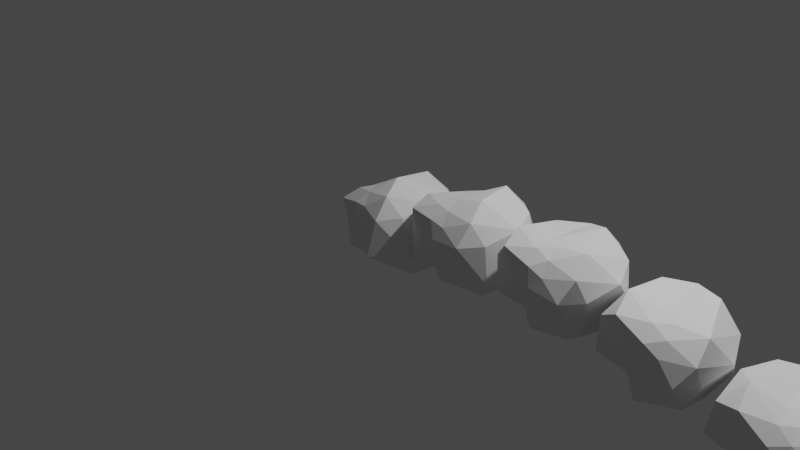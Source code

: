 # Source: curve.blend  (saved by Blender 3.3.6; exported with 4.5.12 LTS)
import bpy
from mathutils import Matrix  # noqa: F401  (used for matrix-valued properties, if any)

bpy.ops.wm.read_factory_settings(use_empty=True)
scene = bpy.context.scene
scene.name = 'Scene'

# ---- collections
col_collection = bpy.data.collections.new('Collection'); scene.collection.children.link(col_collection)

# ---- world
world_world = bpy.data.worlds.new('World'); scene.world = world_world
world_world.use_nodes = True; world_world.node_tree.nodes.clear()
_N = world_world.node_tree.nodes; _L = world_world.node_tree.links
n0 = _N.new('ShaderNodeOutputWorld'); n0.name = 'World Output'; n0.location = (300, 300)
n1 = _N.new('ShaderNodeBackground'); n1.name = 'Background'; n1.location = (10, 300)
n1.inputs[0].default_value = (0.05088, 0.05088, 0.05088, 1.0)
_L.new(n1.outputs[0], n0.inputs[0])
n0.is_active_output = True
world_world.color = (0.05088, 0.05088, 0.05088)
world_world.use_sun_shadow = False
world_world.sun_shadow_jitter_overblur = 0.0

# ---- cameras
cam_camera = bpy.data.cameras.new('Camera')
cam_camera.clip_end = 100.0
cam_camera.ortho_scale = 7.314

# ---- lights
light_light = bpy.data.lights.new('Light', 'POINT')
light_light.transmission_factor = 0.0
light_light.energy = 1000.0
light_light.shadow_soft_size = 0.1
light_light.shadow_maximum_resolution = 0.006
light_light.use_absolute_resolution = True

# ---- meshes
me_icosphere = bpy.data.meshes.new('Icosphere')
me_icosphere.from_pydata([(-0.04662, -0.03733, -0.4047), (0.4162, -0.2272, -0.29), (-0.1166, -0.446, -0.02232), (-0.3967, -0.03733, -0.1883), (-0.1406, 0.5391, -0.29), (0.4162, 0.3582, -0.29), (0.04673, -0.446, 0.242), (-0.4324, -0.3569, 0.2483), (-0.3896, 0.3582, 0.208), (0.1671, 0.5391, 0.208), (0.5113, 0.06551, 0.208), (-0.03496, -0.1946, 0.4054), (-0.1102, -0.233, -0.3462), (0.2501, -0.1065, -0.5147), (0.08081, -0.5042, -0.2579), (0.4869, 0.06551, -0.3338), (0.2501, 0.2376, -0.5147), (-0.2524, -0.03733, -0.3462), (-0.4139, -0.3435, -0.2579), (-0.0772, 0.3439, -0.5147), (-0.3699, 0.3439, -0.3338), (0.1596, 0.516, -0.3338), (0.4297, -0.2882, 0.1341), (0.5428, 0.2376, -0.04104), (-0.03496, -0.4902, 0.1099), (0.277, -0.4984, 0.1341), (-0.5507, -0.2441, 0.01561), (-0.2087, -0.4337, 0.1099), (-0.314, 0.516, -0.04104), (-0.5163, 0.2376, -0.04104), (0.3405, 0.516, -0.04104), (0.01326, 0.6223, -0.04104), (0.3192, -0.3685, 0.3551), (-0.1127, -0.4337, 0.2652), (-0.4985, -0.08338, 0.2891), (-0.1331, 0.516, 0.2517), (0.3964, 0.3439, 0.2517), (0.01306, -0.3424, 0.3613), (0.2509, -0.1582, 0.4917), (-0.1607, -0.286, 0.3613), (-0.1607, -0.1033, 0.3613), (0.1037, 0.3439, 0.4326)], [], [(0, 13, 12), (1, 13, 15), (0, 12, 17), (0, 17, 19), (0, 19, 16), (1, 15, 22), (2, 14, 24), (3, 18, 26), (4, 20, 28), (5, 21, 30), (1, 22, 25), (2, 24, 27), (3, 26, 29), (4, 28, 31), (5, 30, 23), (6, 32, 37), (7, 33, 39), (8, 34, 40), (9, 35, 41), (10, 36, 38), (38, 41, 11), (38, 36, 41), (36, 9, 41), (41, 40, 11), (41, 35, 40), (35, 8, 40), (40, 39, 11), (40, 34, 39), (34, 7, 39), (39, 37, 11), (39, 33, 37), (33, 6, 37), (37, 38, 11), (37, 32, 38), (32, 10, 38), (23, 36, 10), (23, 30, 36), (30, 9, 36), (31, 35, 9), (31, 28, 35), (28, 8, 35), (29, 34, 8), (29, 26, 34), (26, 7, 34), (27, 33, 7), (27, 24, 33), (24, 6, 33), (25, 32, 6), (25, 22, 32), (22, 10, 32), (30, 31, 9), (30, 21, 31), (21, 4, 31), (28, 29, 8), (28, 20, 29), (20, 3, 29), (26, 27, 7), (26, 18, 27), (18, 2, 27), (24, 25, 6), (24, 14, 25), (14, 1, 25), (22, 23, 10), (22, 15, 23), (15, 5, 23), (16, 21, 5), (16, 19, 21), (19, 4, 21), (19, 20, 4), (19, 17, 20), (17, 3, 20), (17, 18, 3), (17, 12, 18), (12, 2, 18), (15, 16, 5), (15, 13, 16), (13, 0, 16), (12, 14, 2), (12, 13, 14), (13, 1, 14)])
_uv = me_icosphere.uv_layers.new(name='UVMap')
_uv.uv.foreach_set('vector', [0.1818, 0.0, 0.2273, 0.07873, 0.1364, 0.07873, 0.2727, 0.1575, 0.3182, 0.07873, 0.3636, 0.1575, 0.9091, 0.0, 0.9545, 0.07873, 0.8636, 0.07873, 0.7273, 0.0, 0.7727, 0.07873, 0.6818, 0.07873, 0.5455, 0.0, 0.5909, 0.07873, 0.5, 0.07873, 0.2727, 0.1575, 0.3636, 0.1575, 0.3182, 0.2362, 0.09091, 0.1575, 0.1818, 0.1575, 0.1364, 0.2362, 0.8182, 0.1575, 0.9091, 0.1575, 0.8636, 0.2362, 0.6364, 0.1575, 0.7273, 0.1575, 0.6818, 0.2362, 0.4545, 0.1575, 0.5455, 0.1575, 0.5, 0.2362, 0.2727, 0.1575, 0.3182, 0.2362, 0.2273, 0.2362, 0.09091, 0.1575, 0.1364, 0.2362, 0.04546, 0.2362, 0.8182, 0.1575, 0.8636, 0.2362, 0.7727, 0.2362, 0.6364, 0.1575, 0.6818, 0.2362, 0.5909, 0.2362, 0.4545, 0.1575, 0.5, 0.2362, 0.4091, 0.2362, 0.1818, 0.3149, 0.2727, 0.3149, 0.2273, 0.3937, 0.0, 0.3149, 0.09091, 0.3149, 0.04546, 0.3937, 0.7273, 0.3149, 0.8182, 0.3149, 0.7727, 0.3937, 0.5455, 0.3149, 0.6364, 0.3149, 0.5909, 0.3937, 0.3636, 0.3149, 0.4545, 0.3149, 0.4091, 0.3937, 0.4091, 0.3937, 0.5, 0.3937, 0.4545, 0.4724, 0.4091, 0.3937, 0.4545, 0.3149, 0.5, 0.3937, 0.4545, 0.3149, 0.5455, 0.3149, 0.5, 0.3937, 0.5909, 0.3937, 0.6818, 0.3937, 0.6364, 0.4724, 0.5909, 0.3937, 0.6364, 0.3149, 0.6818, 0.3937, 0.6364, 0.3149, 0.7273, 0.3149, 0.6818, 0.3937, 0.7727, 0.3937, 0.8636, 0.3937, 0.8182, 0.4724, 0.7727, 0.3937, 0.8182, 0.3149, 0.8636, 0.3937, 0.8182, 0.3149, 0.9091, 0.3149, 0.8636, 0.3937, 0.04546, 0.3937, 0.1364, 0.3937, 0.09091, 0.4724, 0.04546, 0.3937, 0.09091, 0.3149, 0.1364, 0.3937, 0.09091, 0.3149, 0.1818, 0.3149, 0.1364, 0.3937, 0.2273, 0.3937, 0.3182, 0.3937, 0.2727, 0.4724, 0.2273, 0.3937, 0.2727, 0.3149, 0.3182, 0.3937, 0.2727, 0.3149, 0.3636, 0.3149, 0.3182, 0.3937, 0.4091, 0.2362, 0.4545, 0.3149, 0.3636, 0.3149, 0.4091, 0.2362, 0.5, 0.2362, 0.4545, 0.3149, 0.5, 0.2362, 0.5455, 0.3149, 0.4545, 0.3149, 0.5909, 0.2362, 0.6364, 0.3149, 0.5455, 0.3149, 0.5909, 0.2362, 0.6818, 0.2362, 0.6364, 0.3149, 0.6818, 0.2362, 0.7273, 0.3149, 0.6364, 0.3149, 0.7727, 0.2362, 0.8182, 0.3149, 0.7273, 0.3149, 0.7727, 0.2362, 0.8636, 0.2362, 0.8182, 0.3149, 0.8636, 0.2362, 0.9091, 0.3149, 0.8182, 0.3149, 0.04546, 0.2362, 0.09091, 0.3149, 0.0, 0.3149, 0.04546, 0.2362, 0.1364, 0.2362, 0.09091, 0.3149, 0.1364, 0.2362, 0.1818, 0.3149, 0.09091, 0.3149, 0.2273, 0.2362, 0.2727, 0.3149, 0.1818, 0.3149, 0.2273, 0.2362, 0.3182, 0.2362, 0.2727, 0.3149, 0.3182, 0.2362, 0.3636, 0.3149, 0.2727, 0.3149, 0.5, 0.2362, 0.5909, 0.2362, 0.5455, 0.3149, 0.5, 0.2362, 0.5455, 0.1575, 0.5909, 0.2362, 0.5455, 0.1575, 0.6364, 0.1575, 0.5909, 0.2362, 0.6818, 0.2362, 0.7727, 0.2362, 0.7273, 0.3149, 0.6818, 0.2362, 0.7273, 0.1575, 0.7727, 0.2362, 0.7273, 0.1575, 0.8182, 0.1575, 0.7727, 0.2362, 0.8636, 0.2362, 0.9545, 0.2362, 0.9091, 0.3149, 0.8636, 0.2362, 0.9091, 0.1575, 0.9545, 0.2362, 0.9091, 0.1575, 1.0, 0.1575, 0.9545, 0.2362, 0.1364, 0.2362, 0.2273, 0.2362, 0.1818, 0.3149, 0.1364, 0.2362, 0.1818, 0.1575, 0.2273, 0.2362, 0.1818, 0.1575, 0.2727, 0.1575, 0.2273, 0.2362, 0.3182, 0.2362, 0.4091, 0.2362, 0.3636, 0.3149, 0.3182, 0.2362, 0.3636, 0.1575, 0.4091, 0.2362, 0.3636, 0.1575, 0.4545, 0.1575, 0.4091, 0.2362, 0.5, 0.07873, 0.5455, 0.1575, 0.4545, 0.1575, 0.5, 0.07873, 0.5909, 0.07873, 0.5455, 0.1575, 0.5909, 0.07873, 0.6364, 0.1575, 0.5455, 0.1575, 0.6818, 0.07873, 0.7273, 0.1575, 0.6364, 0.1575, 0.6818, 0.07873, 0.7727, 0.07873, 0.7273, 0.1575, 0.7727, 0.07873, 0.8182, 0.1575, 0.7273, 0.1575, 0.8636, 0.07873, 0.9091, 0.1575, 0.8182, 0.1575, 0.8636, 0.07873, 0.9545, 0.07873, 0.9091, 0.1575, 0.9545, 0.07873, 1.0, 0.1575, 0.9091, 0.1575, 0.3636, 0.1575, 0.4091, 0.07873, 0.4545, 0.1575, 0.3636, 0.1575, 0.3182, 0.07873, 0.4091, 0.07873, 0.3182, 0.07873, 0.3636, 0.0, 0.4091, 0.07873, 0.1364, 0.07873, 0.1818, 0.1575, 0.09091, 0.1575, 0.1364, 0.07873, 0.2273, 0.07873, 0.1818, 0.1575, 0.2273, 0.07873, 0.2727, 0.1575, 0.1818, 0.1575])
me_icosphere.update()

# ---- objects
ob_light = bpy.data.objects.new('Light', light_light)
ob_camera = bpy.data.objects.new('Camera', cam_camera)
ob_icosphere = bpy.data.objects.new('Icosphere', me_icosphere)
ob_empty = bpy.data.objects.new('Empty', None)

# ---- transforms, parenting, visibility, modifiers, constraints
ob_light.location = (4.076, 1.005, 5.904)
ob_light.rotation_euler = (0.6503, 0.05522, 1.866)
ob_light.lock_rotations_4d = False
ob_light.empty_display_type = 'ARROWS'
ob_light.color = (0.0, 0.0, 0.0, 0.0)
ob_light.lineart.crease_threshold = 0.0
ob_camera.location = (7.359, -6.926, 4.958)
ob_camera.rotation_euler = (1.109, 0.0, 0.8149)
ob_camera.lock_rotations_4d = False
ob_camera.empty_display_type = 'ARROWS'
ob_camera.color = (0.0, 0.0, 0.0, 0.0)
ob_camera.display_type = 'WIRE'
ob_camera.lineart.crease_threshold = 0.0
ob_icosphere.location = (0.0, 0.0, 0.0)
ob_icosphere.rotation_euler = (-0.05139, -0.2179, -0.06335)
_m = ob_icosphere.modifiers.new('Array', 'ARRAY')
_m.count = 9
_m.use_object_offset = True
_m.offset_object = ob_empty
ob_empty.location = (0.0, 0.0, 0.0)

# ---- collection membership
col_collection.objects.link(ob_light)
col_collection.objects.link(ob_camera)
col_collection.objects.link(ob_icosphere)
col_collection.objects.link(ob_empty)

# ---- scene / render settings (as saved in the file)
scene.camera = ob_camera
scene.frame_start = 1; scene.frame_end = 250; scene.frame_set(1)
scene.render.engine = 'BLENDER_EEVEE_NEXT'
scene.cycles.sampling_pattern = 'TABULATED_SOBOL'
scene.cycles.use_light_tree = False
scene.view_settings.view_transform = 'Filmic'
bpy.context.view_layer.update()

